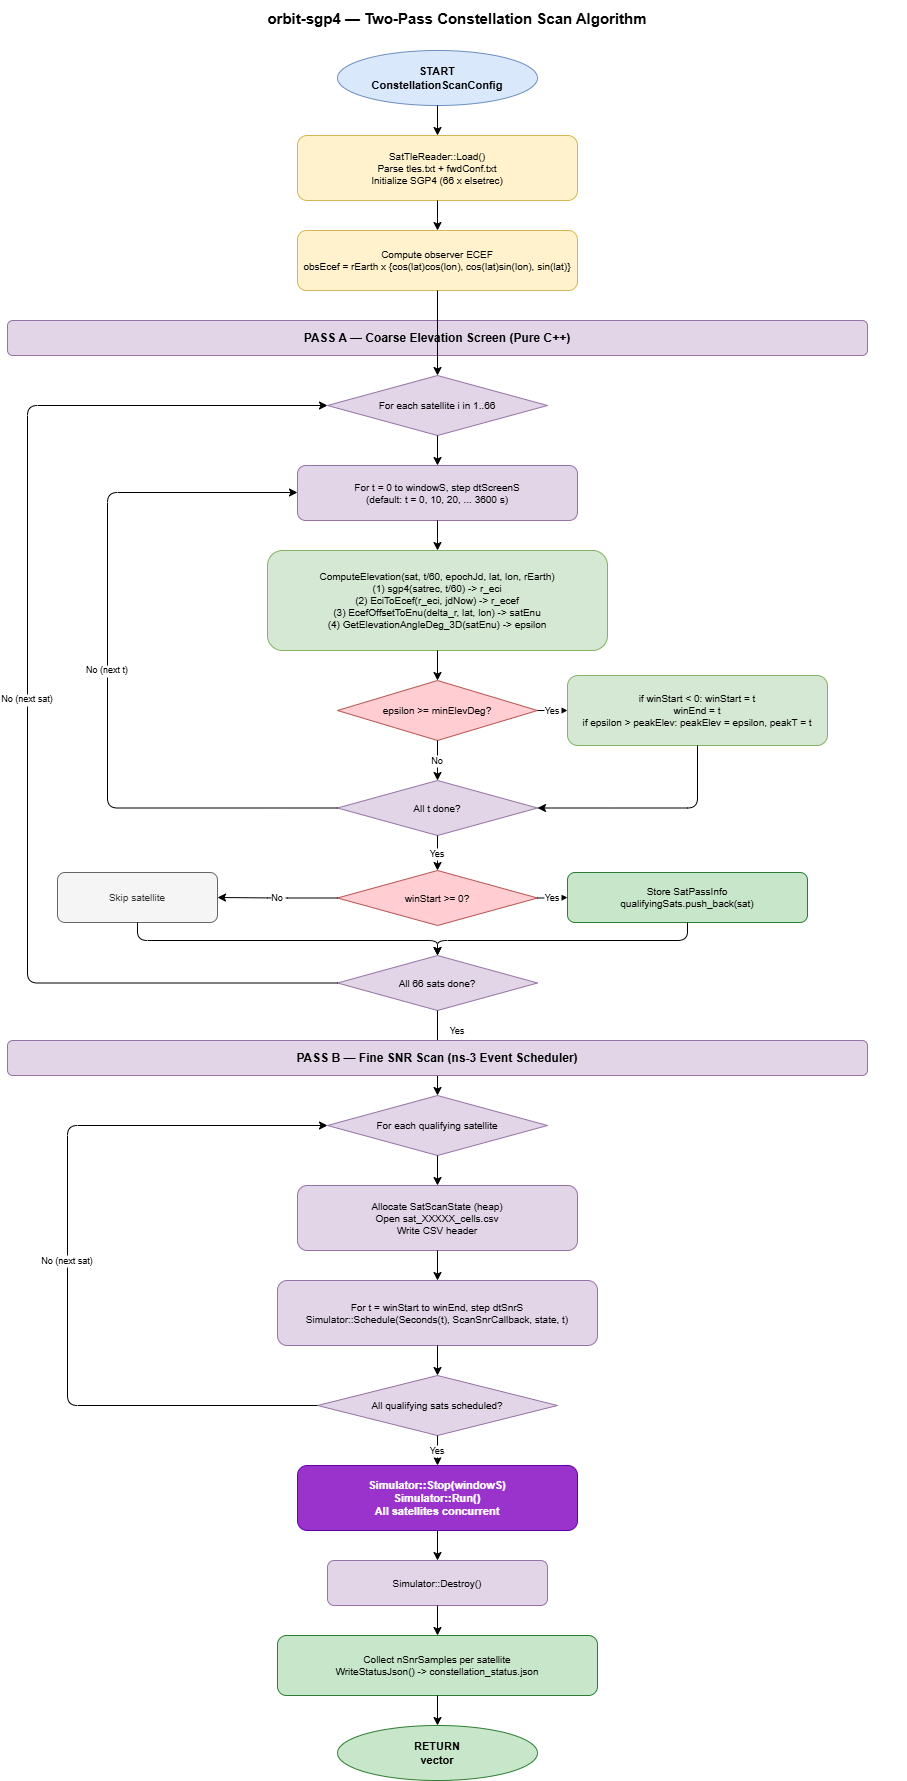

The diagram above was exported from draw.io. Its source (the exported page's mxGraphModel, read from the mxfile embedded in the PNG):
<mxGraphModel dx="1674" dy="779" grid="1" gridSize="10" guides="1" tooltips="1" connect="1" arrows="1" fold="1" page="1" pageScale="1" pageWidth="1169" pageHeight="1654" math="0" shadow="0">
  <root>
    <mxCell id="0" />
    <mxCell id="1" parent="0" />
    <mxCell id="title" value="orbit-sgp4 — Two-Pass Constellation Scan Algorithm" style="text;html=1;strokeColor=none;fillColor=none;align=center;verticalAlign=middle;whiteSpace=wrap;fontSize=15;fontStyle=1;" parent="1" vertex="1">
      <mxGeometry x="100" y="20" width="900" height="35" as="geometry" />
    </mxCell>
    <mxCell id="S" value="START&#10;ConstellationScanConfig" style="ellipse;whiteSpace=wrap;html=1;fillColor=#dae8fc;strokeColor=#6c8ebf;fontSize=11;fontStyle=1;" parent="1" vertex="1">
      <mxGeometry x="430" y="70" width="200" height="55" as="geometry" />
    </mxCell>
    <mxCell id="A1" value="SatTleReader::Load()&#10;Parse tles.txt + fwdConf.txt&#10;Initialize SGP4 (66 x elsetrec)" style="rounded=1;whiteSpace=wrap;html=1;fillColor=#fff2cc;strokeColor=#d6b656;fontSize=10;" parent="1" vertex="1">
      <mxGeometry x="390" y="155" width="280" height="65" as="geometry" />
    </mxCell>
    <mxCell id="A2" value="Compute observer ECEF&#10;obsEcef = rEarth x {cos(lat)cos(lon), cos(lat)sin(lon), sin(lat)}" style="rounded=1;whiteSpace=wrap;html=1;fillColor=#fff2cc;strokeColor=#d6b656;fontSize=10;" parent="1" vertex="1">
      <mxGeometry x="390" y="250" width="280" height="60" as="geometry" />
    </mxCell>
    <mxCell id="PA_HDR" value="PASS A — Coarse Elevation Screen (Pure C++)" style="text;html=1;strokeColor=#9673a6;fillColor=#e1d5e7;align=center;verticalAlign=middle;whiteSpace=wrap;rounded=1;fontSize=12;fontStyle=1;" parent="1" vertex="1">
      <mxGeometry x="100" y="340" width="860" height="35" as="geometry" />
    </mxCell>
    <mxCell id="A3" value="For each satellite i in 1..66" style="rhombus;whiteSpace=wrap;html=1;fillColor=#e1d5e7;strokeColor=#9673a6;fontSize=10;" parent="1" vertex="1">
      <mxGeometry x="420" y="395" width="220" height="60" as="geometry" />
    </mxCell>
    <mxCell id="A4" value="For t = 0 to windowS, step dtScreenS&#10;(default: t = 0, 10, 20, ... 3600 s)" style="rounded=1;whiteSpace=wrap;html=1;fillColor=#e1d5e7;strokeColor=#9673a6;fontSize=10;" parent="1" vertex="1">
      <mxGeometry x="390" y="485" width="280" height="55" as="geometry" />
    </mxCell>
    <mxCell id="A5" value="ComputeElevation(sat, t/60, epochJd, lat, lon, rEarth)&#10;(1) sgp4(satrec, t/60) -&gt; r_eci&#10;(2) EciToEcef(r_eci, jdNow) -&gt; r_ecef&#10;(3) EcefOffsetToEnu(delta_r, lat, lon) -&gt; satEnu&#10;(4) GetElevationAngleDeg_3D(satEnu) -&gt; epsilon" style="rounded=1;whiteSpace=wrap;html=1;fillColor=#d5e8d4;strokeColor=#82b366;fontSize=10;" parent="1" vertex="1">
      <mxGeometry x="360" y="570" width="340" height="100" as="geometry" />
    </mxCell>
    <mxCell id="A6" value="epsilon &gt;= minElevDeg?" style="rhombus;whiteSpace=wrap;html=1;fillColor=#ffcdd2;strokeColor=#b85450;fontSize=10;" parent="1" vertex="1">
      <mxGeometry x="430" y="700" width="200" height="60" as="geometry" />
    </mxCell>
    <mxCell id="A7" value="if winStart &lt; 0: winStart = t&#10;winEnd = t&#10;if epsilon &gt; peakElev: peakElev = epsilon, peakT = t" style="rounded=1;whiteSpace=wrap;html=1;fillColor=#d5e8d4;strokeColor=#82b366;fontSize=10;" parent="1" vertex="1">
      <mxGeometry x="660" y="695" width="260" height="70" as="geometry" />
    </mxCell>
    <mxCell id="A8" value="All t done?" style="rhombus;whiteSpace=wrap;html=1;fillColor=#e1d5e7;strokeColor=#9673a6;fontSize=10;" parent="1" vertex="1">
      <mxGeometry x="430" y="800" width="200" height="55" as="geometry" />
    </mxCell>
    <mxCell id="A9" value="winStart &gt;= 0?" style="rhombus;whiteSpace=wrap;html=1;fillColor=#ffcdd2;strokeColor=#b85450;fontSize=10;" parent="1" vertex="1">
      <mxGeometry x="430" y="890" width="200" height="55" as="geometry" />
    </mxCell>
    <mxCell id="A10" value="Store SatPassInfo&#10;qualifyingSats.push_back(sat)" style="rounded=1;whiteSpace=wrap;html=1;fillColor=#c8e6c9;strokeColor=#2e7d32;fontSize=10;" parent="1" vertex="1">
      <mxGeometry x="660" y="892" width="240" height="50" as="geometry" />
    </mxCell>
    <mxCell id="A11" value="Skip satellite" style="rounded=1;whiteSpace=wrap;html=1;fillColor=#f5f5f5;strokeColor=#666;fontSize=10;fontColor=#333;" parent="1" vertex="1">
      <mxGeometry x="150" y="892" width="160" height="50" as="geometry" />
    </mxCell>
    <mxCell id="A12" value="All 66 sats done?" style="rhombus;whiteSpace=wrap;html=1;fillColor=#e1d5e7;strokeColor=#9673a6;fontSize=10;" parent="1" vertex="1">
      <mxGeometry x="430" y="975" width="200" height="55" as="geometry" />
    </mxCell>
    <mxCell id="B1" value="For each qualifying satellite" style="rhombus;whiteSpace=wrap;html=1;fillColor=#e1d5e7;strokeColor=#9673a6;fontSize=10;" parent="1" vertex="1">
      <mxGeometry x="420" y="1115" width="220" height="60" as="geometry" />
    </mxCell>
    <mxCell id="B2" value="Allocate SatScanState (heap)&#10;Open sat_XXXXX_cells.csv&#10;Write CSV header" style="rounded=1;whiteSpace=wrap;html=1;fillColor=#e1d5e7;strokeColor=#9673a6;fontSize=10;" parent="1" vertex="1">
      <mxGeometry x="390" y="1205" width="280" height="65" as="geometry" />
    </mxCell>
    <mxCell id="B3" value="For t = winStart to winEnd, step dtSnrS&#10;Simulator::Schedule(Seconds(t), ScanSnrCallback, state, t)" style="rounded=1;whiteSpace=wrap;html=1;fillColor=#e1d5e7;strokeColor=#9673a6;fontSize=10;" parent="1" vertex="1">
      <mxGeometry x="370" y="1300" width="320" height="65" as="geometry" />
    </mxCell>
    <mxCell id="B4" value="All qualifying sats scheduled?" style="rhombus;whiteSpace=wrap;html=1;fillColor=#e1d5e7;strokeColor=#9673a6;fontSize=10;" parent="1" vertex="1">
      <mxGeometry x="410" y="1395" width="240" height="60" as="geometry" />
    </mxCell>
    <mxCell id="B5" value="Simulator::Stop(windowS)&#10;Simulator::Run()&#10;All satellites concurrent" style="rounded=1;whiteSpace=wrap;html=1;fillColor=#9933cc;strokeColor=#6600aa;fontColor=#ffffff;fontSize=11;fontStyle=1;" parent="1" vertex="1">
      <mxGeometry x="390" y="1485" width="280" height="65" as="geometry" />
    </mxCell>
    <mxCell id="B6" value="Simulator::Destroy()" style="rounded=1;whiteSpace=wrap;html=1;fillColor=#e1d5e7;strokeColor=#9673a6;fontSize=10;" parent="1" vertex="1">
      <mxGeometry x="420" y="1580" width="220" height="45" as="geometry" />
    </mxCell>
    <mxCell id="B7" value="Collect nSnrSamples per satellite&#10;WriteStatusJson() -&gt; constellation_status.json" style="rounded=1;whiteSpace=wrap;html=1;fillColor=#c8e6c9;strokeColor=#2e7d32;fontSize=10;" parent="1" vertex="1">
      <mxGeometry x="370" y="1655" width="320" height="60" as="geometry" />
    </mxCell>
    <mxCell id="END" value="RETURN&#10;vector&lt;SatPassInfo&gt;" style="ellipse;whiteSpace=wrap;html=1;fillColor=#c8e6c9;strokeColor=#2e7d32;fontSize=11;fontStyle=1;" parent="1" vertex="1">
      <mxGeometry x="430" y="1745" width="200" height="55" as="geometry" />
    </mxCell>
    <mxCell id="eS1" style="edgeStyle=orthogonalEdgeStyle;" parent="1" source="S" target="A1" edge="1">
      <mxGeometry relative="1" as="geometry" />
    </mxCell>
    <mxCell id="eA12" style="edgeStyle=orthogonalEdgeStyle;" parent="1" source="A1" target="A2" edge="1">
      <mxGeometry relative="1" as="geometry" />
    </mxCell>
    <mxCell id="eA23" style="edgeStyle=orthogonalEdgeStyle;" parent="1" source="A2" target="A3" edge="1">
      <mxGeometry relative="1" as="geometry" />
    </mxCell>
    <mxCell id="eA34" style="edgeStyle=orthogonalEdgeStyle;" parent="1" source="A3" target="A4" edge="1">
      <mxGeometry relative="1" as="geometry" />
    </mxCell>
    <mxCell id="eA45" style="edgeStyle=orthogonalEdgeStyle;" parent="1" source="A4" target="A5" edge="1">
      <mxGeometry relative="1" as="geometry" />
    </mxCell>
    <mxCell id="eA56" style="edgeStyle=orthogonalEdgeStyle;" parent="1" source="A5" target="A6" edge="1">
      <mxGeometry relative="1" as="geometry" />
    </mxCell>
    <mxCell id="eA6y" value="Yes" style="edgeStyle=orthogonalEdgeStyle;fontSize=9;" parent="1" source="A6" target="A7" edge="1">
      <mxGeometry relative="1" as="geometry" />
    </mxCell>
    <mxCell id="eA6n" value="No" style="edgeStyle=orthogonalEdgeStyle;fontSize=9;" parent="1" source="A6" target="A8" edge="1">
      <mxGeometry relative="1" as="geometry">
        <Array as="points">
          <mxPoint x="530" y="760" />
          <mxPoint x="530" y="827" />
        </Array>
      </mxGeometry>
    </mxCell>
    <mxCell id="eA7back" style="edgeStyle=orthogonalEdgeStyle;entryX=1;entryY=0.5;entryDx=0;entryDy=0;exitX=0.5;exitY=1;exitDx=0;exitDy=0;" parent="1" source="A7" target="A8" edge="1">
      <mxGeometry relative="1" as="geometry">
        <Array as="points">
          <mxPoint x="790" y="828" />
        </Array>
        <mxPoint x="930" y="780" as="sourcePoint" />
        <mxPoint x="770" y="842.5" as="targetPoint" />
      </mxGeometry>
    </mxCell>
    <mxCell id="eA8loop" value="No (next t)" style="edgeStyle=orthogonalEdgeStyle;fontSize=9;" parent="1" source="A8" target="A4" edge="1">
      <mxGeometry relative="1" as="geometry">
        <Array as="points">
          <mxPoint x="200" y="827" />
          <mxPoint x="200" y="512" />
        </Array>
      </mxGeometry>
    </mxCell>
    <mxCell id="eA8y" value="Yes" style="edgeStyle=orthogonalEdgeStyle;fontSize=9;" parent="1" source="A8" target="A9" edge="1">
      <mxGeometry relative="1" as="geometry" />
    </mxCell>
    <mxCell id="eA9y" value="Yes" style="edgeStyle=orthogonalEdgeStyle;fontSize=9;" parent="1" source="A9" target="A10" edge="1">
      <mxGeometry relative="1" as="geometry" />
    </mxCell>
    <mxCell id="eA9n" value="No" style="edgeStyle=orthogonalEdgeStyle;fontSize=9;" parent="1" source="A9" target="A11" edge="1">
      <mxGeometry relative="1" as="geometry" />
    </mxCell>
    <mxCell id="eA10_12" style="edgeStyle=orthogonalEdgeStyle;" parent="1" source="A10" target="A12" edge="1">
      <mxGeometry relative="1" as="geometry">
        <Array as="points">
          <mxPoint x="780" y="960" />
          <mxPoint x="530" y="960" />
        </Array>
      </mxGeometry>
    </mxCell>
    <mxCell id="eA11_12" style="edgeStyle=orthogonalEdgeStyle;" parent="1" source="A11" target="A12" edge="1">
      <mxGeometry relative="1" as="geometry">
        <Array as="points">
          <mxPoint x="230" y="960" />
          <mxPoint x="530" y="960" />
        </Array>
      </mxGeometry>
    </mxCell>
    <mxCell id="eA12loop" value="No (next sat)" style="edgeStyle=orthogonalEdgeStyle;fontSize=9;" parent="1" source="A12" target="A3" edge="1">
      <mxGeometry relative="1" as="geometry">
        <Array as="points">
          <mxPoint x="120" y="1003" />
          <mxPoint x="120" y="425" />
        </Array>
      </mxGeometry>
    </mxCell>
    <mxCell id="eA12y" value="Yes" style="edgeStyle=orthogonalEdgeStyle;fontSize=9;" parent="1" source="A12" target="B1" edge="1">
      <mxGeometry x="-0.5294" y="20" relative="1" as="geometry">
        <mxPoint as="offset" />
      </mxGeometry>
    </mxCell>
    <mxCell id="eB12" style="edgeStyle=orthogonalEdgeStyle;" parent="1" source="B1" target="B2" edge="1">
      <mxGeometry relative="1" as="geometry" />
    </mxCell>
    <mxCell id="eB23" style="edgeStyle=orthogonalEdgeStyle;" parent="1" source="B2" target="B3" edge="1">
      <mxGeometry relative="1" as="geometry" />
    </mxCell>
    <mxCell id="eB34" style="edgeStyle=orthogonalEdgeStyle;" parent="1" source="B3" target="B4" edge="1">
      <mxGeometry relative="1" as="geometry" />
    </mxCell>
    <mxCell id="eB4loop" value="No (next sat)" style="edgeStyle=orthogonalEdgeStyle;fontSize=9;" parent="1" source="B4" target="B1" edge="1">
      <mxGeometry relative="1" as="geometry">
        <Array as="points">
          <mxPoint x="160" y="1425" />
          <mxPoint x="160" y="1145" />
        </Array>
      </mxGeometry>
    </mxCell>
    <mxCell id="eB4y" value="Yes" style="edgeStyle=orthogonalEdgeStyle;fontSize=9;" parent="1" source="B4" target="B5" edge="1">
      <mxGeometry relative="1" as="geometry" />
    </mxCell>
    <mxCell id="eB56" style="edgeStyle=orthogonalEdgeStyle;" parent="1" source="B5" target="B6" edge="1">
      <mxGeometry relative="1" as="geometry" />
    </mxCell>
    <mxCell id="eB67" style="edgeStyle=orthogonalEdgeStyle;" parent="1" source="B6" target="B7" edge="1">
      <mxGeometry relative="1" as="geometry" />
    </mxCell>
    <mxCell id="eB7E" style="edgeStyle=orthogonalEdgeStyle;" parent="1" source="B7" target="END" edge="1">
      <mxGeometry relative="1" as="geometry" />
    </mxCell>
    <mxCell id="PB_HDR" value="PASS B — Fine SNR Scan (ns-3 Event Scheduler)" style="text;html=1;strokeColor=#9673a6;fillColor=#e1d5e7;align=center;verticalAlign=middle;whiteSpace=wrap;rounded=1;fontSize=12;fontStyle=1;" parent="1" vertex="1">
      <mxGeometry x="100" y="1060" width="860" height="35" as="geometry" />
    </mxCell>
  </root>
</mxGraphModel>